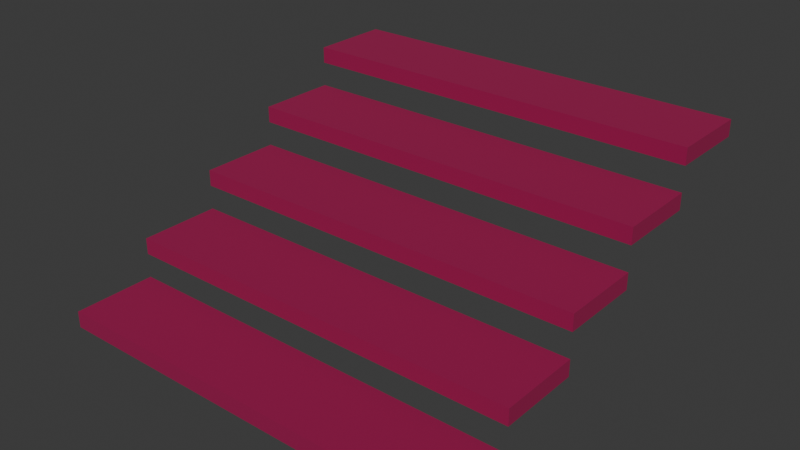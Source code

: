 # Source: wood_stairs.blend  (saved by Blender 5.1.29; exported with 4.5.12 LTS)
import bpy
from mathutils import Matrix  # noqa: F401  (used for matrix-valued properties, if any)

bpy.ops.wm.read_factory_settings(use_empty=True)
scene = bpy.context.scene
scene.name = 'Scene'

# ---- collections
col_collection = bpy.data.collections.new('Collection'); scene.collection.children.link(col_collection)

# ---- images (referenced by path relative to the original .blend; pixels are not part of the script)
import os
ASSET_DIR = os.environ.get("B2B_ASSET_DIR", "")  # directory of the original .blend (textures are referenced by path, not embedded)
HERE = os.path.dirname(os.path.abspath(__file__))  # packed textures are extracted next to this script under _unpacked/

def load_image(name, relpath, width, height, colorspace="sRGB"):
    """Load a texture the original file referenced (path relative to the .blend, or extracted next to this script)."""
    p = next((c for c in (os.path.join(HERE, relpath), os.path.join(ASSET_DIR, relpath)) if relpath and os.path.exists(c)), "")
    if p:
        img = bpy.data.images.load(p, check_existing=True)
        img.name = name
    else:  # same state as the original file: an image datablock whose file is absent (Cycles renders it pink)
        img = bpy.data.images.new(name, width, height)
        img.source = "FILE"
        img.filepath = "//" + (relpath or name)
    img.colorspace_settings.name = colorspace
    return img
img_wood_diffuse_png = load_image('wood_diffuse.png', 'wood_diffuse.png', 1024, 1024, 'sRGB')

# ---- materials (node trees are filled in below, after node groups)
mat_material = bpy.data.materials.new('Material')

# ---- material node trees
mat_material.use_nodes = True; mat_material.node_tree.nodes.clear()
_N = mat_material.node_tree.nodes; _L = mat_material.node_tree.links
n0 = _N.new('ShaderNodeBsdfPrincipled'); n0.name = 'Principled BSDF'; n0.location = (-200, 100)
n0.inputs[2].default_value = 1.0
n1 = _N.new('ShaderNodeOutputMaterial'); n1.name = 'Material Output'; n1.location = (200, 100)
n2 = _N.new('ShaderNodeTexImage'); n2.name = 'Image Texture'; n2.location = (-788, 127)
n2.image = img_wood_diffuse_png
n3 = _N.new('ShaderNodeMix'); n3.name = 'Mix'; n3.location = (-443, 119)
n3.data_type = 'RGBA'
n3.blend_type = 'MULTIPLY'
n3.inputs[0].default_value = 1.0
n4 = _N.new('ShaderNodeRGB'); n4.name = 'Color'; n4.location = (-687, -166)
n4.outputs[0].default_value = (0.3231, 0.2051, 0.07036, 1.0)
_L.new(n0.outputs[0], n1.inputs[0])
_L.new(n2.outputs[0], n3.inputs[6])
_L.new(n3.outputs[2], n0.inputs[0])
_L.new(n4.outputs[0], n3.inputs[7])
n1.is_active_output = True

# ---- world
world_world = bpy.data.worlds.new('World'); scene.world = world_world
world_world.use_nodes = True; world_world.node_tree.nodes.clear()
_N = world_world.node_tree.nodes; _L = world_world.node_tree.links
n0 = _N.new('ShaderNodeOutputWorld'); n0.name = 'World Output'; n0.location = (200, 100)
n1 = _N.new('ShaderNodeBackground'); n1.name = 'Background'; n1.location = (-200, 100)
n1.inputs[0].default_value = (0.05088, 0.05088, 0.05088, 1.0)
_L.new(n1.outputs[0], n0.inputs[0])
n0.is_active_output = True
world_world.color = (0.05088, 0.05088, 0.05088)
world_world.sun_shadow_jitter_overblur = 0.0

# ---- meshes
me_cube = bpy.data.meshes.new('Cube')
me_cube.from_pydata([(-0.5, -0.5, 0.06), (-0.5, -0.5, 0.1), (-0.5, -0.3, 0.06), (-0.5, -0.3, 0.1), (0.5, -0.5, 0.06), (0.5, -0.5, 0.1), (0.5, -0.3, 0.06), (0.5, -0.3, 0.1), (-0.5, -0.3, 0.16), (-0.5, -0.3, 0.2), (-0.5, -0.1, 0.16), (-0.5, -0.1, 0.2), (0.5, -0.3, 0.16), (0.5, -0.3, 0.2), (0.5, -0.1, 0.16), (0.5, -0.1, 0.2), (-0.5, -0.1, 0.26), (-0.5, -0.1, 0.3), (-0.5, 0.1, 0.26), (-0.5, 0.1, 0.3), (0.5, -0.1, 0.26), (0.5, -0.1, 0.3), (0.5, 0.1, 0.26), (0.5, 0.1, 0.3), (-0.5, 0.1, 0.36), (-0.5, 0.1, 0.4), (-0.5, 0.3, 0.36), (-0.5, 0.3, 0.4), (0.5, 0.1, 0.36), (0.5, 0.1, 0.4), (0.5, 0.3, 0.36), (0.5, 0.3, 0.4), (-0.5, 0.3, 0.46), (-0.5, 0.3, 0.5), (-0.5, 0.5, 0.46), (-0.5, 0.5, 0.5), (0.5, 0.3, 0.46), (0.5, 0.3, 0.5), (0.5, 0.5, 0.46), (0.5, 0.5, 0.5)], [], [(0, 1, 3, 2), (2, 3, 7, 6), (6, 7, 5, 4), (4, 5, 1, 0), (2, 6, 4, 0), (7, 3, 1, 5), (8, 9, 11, 10), (10, 11, 15, 14), (14, 15, 13, 12), (12, 13, 9, 8), (10, 14, 12, 8), (15, 11, 9, 13), (16, 17, 19, 18), (18, 19, 23, 22), (22, 23, 21, 20), (20, 21, 17, 16), (18, 22, 20, 16), (23, 19, 17, 21), (24, 25, 27, 26), (26, 27, 31, 30), (30, 31, 29, 28), (28, 29, 25, 24), (26, 30, 28, 24), (31, 27, 25, 29), (32, 33, 35, 34), (34, 35, 39, 38), (38, 39, 37, 36), (36, 37, 33, 32), (34, 38, 36, 32), (39, 35, 33, 37)])
_uv = me_cube.uv_layers.new(name='UVMap')
_uv.uv.foreach_set('vector', [0.375, 0.0, 0.625, 0.0, 0.625, 0.25, 0.375, 0.25, 0.375, 0.25, 0.625, 0.25, 0.625, 0.5, 0.375, 0.5, 0.375, 0.5, 0.625, 0.5, 0.625, 0.75, 0.375, 0.75, 0.375, 0.75, 0.625, 0.75, 0.625, 1.0, 0.375, 1.0, 0.125, 0.5, 0.375, 0.5, 0.375, 0.75, 0.125, 0.75, 0.625, 0.5, 0.875, 0.5, 0.875, 0.75, 0.625, 0.75, 0.375, 0.0, 0.625, 0.0, 0.625, 0.25, 0.375, 0.25, 0.375, 0.25, 0.625, 0.25, 0.625, 0.5, 0.375, 0.5, 0.375, 0.5, 0.625, 0.5, 0.625, 0.75, 0.375, 0.75, 0.375, 0.75, 0.625, 0.75, 0.625, 1.0, 0.375, 1.0, 0.125, 0.5, 0.375, 0.5, 0.375, 0.75, 0.125, 0.75, 0.625, 0.5, 0.875, 0.5, 0.875, 0.75, 0.625, 0.75, 0.375, 0.0, 0.625, 0.0, 0.625, 0.25, 0.375, 0.25, 0.375, 0.25, 0.625, 0.25, 0.625, 0.5, 0.375, 0.5, 0.375, 0.5, 0.625, 0.5, 0.625, 0.75, 0.375, 0.75, 0.375, 0.75, 0.625, 0.75, 0.625, 1.0, 0.375, 1.0, 0.125, 0.5, 0.375, 0.5, 0.375, 0.75, 0.125, 0.75, 0.625, 0.5, 0.875, 0.5, 0.875, 0.75, 0.625, 0.75, 0.375, 0.0, 0.625, 0.0, 0.625, 0.25, 0.375, 0.25, 0.375, 0.25, 0.625, 0.25, 0.625, 0.5, 0.375, 0.5, 0.375, 0.5, 0.625, 0.5, 0.625, 0.75, 0.375, 0.75, 0.375, 0.75, 0.625, 0.75, 0.625, 1.0, 0.375, 1.0, 0.125, 0.5, 0.375, 0.5, 0.375, 0.75, 0.125, 0.75, 0.625, 0.5, 0.875, 0.5, 0.875, 0.75, 0.625, 0.75, 0.375, 0.0, 0.625, 0.0, 0.625, 0.25, 0.375, 0.25, 0.375, 0.25, 0.625, 0.25, 0.625, 0.5, 0.375, 0.5, 0.375, 0.5, 0.625, 0.5, 0.625, 0.75, 0.375, 0.75, 0.375, 0.75, 0.625, 0.75, 0.625, 1.0, 0.375, 1.0, 0.125, 0.5, 0.375, 0.5, 0.375, 0.75, 0.125, 0.75, 0.625, 0.5, 0.875, 0.5, 0.875, 0.75, 0.625, 0.75])
me_cube.materials.append(mat_material)
me_cube.update()

# ---- objects
ob_cube = bpy.data.objects.new('Cube', me_cube)

# ---- transforms, parenting, visibility, modifiers, constraints
ob_cube.location = (0.0, 0.0, 0.0)

# ---- collection membership
col_collection.objects.link(ob_cube)

# ---- scene / render settings (as saved in the file)
scene.frame_start = 1; scene.frame_end = 250; scene.frame_set(1)
scene.render.engine = 'BLENDER_EEVEE_NEXT'
scene.render.bake_bias = 0.0
scene.render.bake_samples = 0
bpy.context.view_layer.update()

# ---- added for rendering (the .blend has no active camera and no usable light): camera, sun
cam_auto = bpy.data.cameras.new('AutoCamera')
cam_auto.lens = 50.0
cam_auto.sensor_width = 36.0
cam_auto.clip_end = 1000.0
ob_auto_camera = bpy.data.objects.new('AutoCamera', cam_auto)
scene.collection.objects.link(ob_auto_camera)
ob_auto_camera.location = (1.37033, -1.6444, 1.37627)
ob_auto_camera.rotation_euler = (1.09748, -7.21219e-08, 0.694738)
scene.camera = ob_auto_camera
light_auto_sun = bpy.data.lights.new('AutoSun', 'SUN')
light_auto_sun.energy = 3.0
light_auto_sun.angle = 0.0523599
ob_auto_sun = bpy.data.objects.new('AutoSun', light_auto_sun)
scene.collection.objects.link(ob_auto_sun)
ob_auto_sun.rotation_euler = (0.872665, 0.174533, 0.523599)
bpy.context.view_layer.update()
